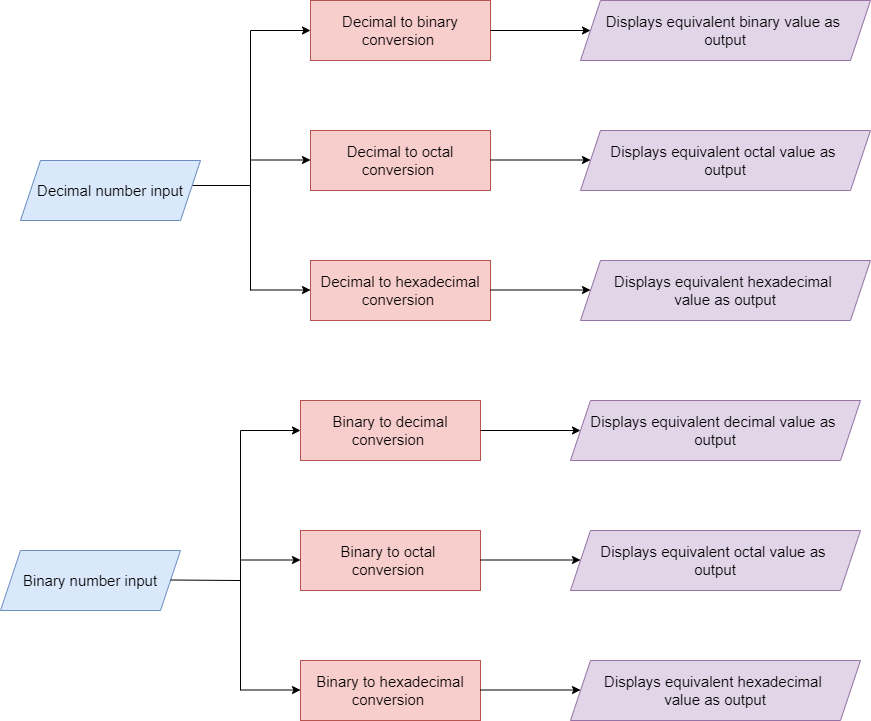

The diagram above was exported from draw.io. Its source (the exported page's mxGraphModel, read from the mxfile embedded in the PNG):
<mxGraphModel dx="1888" dy="547" grid="1" gridSize="10" guides="1" tooltips="1" connect="1" arrows="1" fold="1" page="1" pageScale="1" pageWidth="850" pageHeight="1100" math="0" shadow="0">
  <root>
    <mxCell id="0" />
    <mxCell id="1" parent="0" />
    <mxCell id="ZFI7kKnzXxhVAt2jWTo1-3" value="Decimal to binary conversion&amp;nbsp;" style="rounded=0;whiteSpace=wrap;html=1;fontSize=15;fillColor=#f8cecc;strokeColor=#b85450;" vertex="1" parent="1">
      <mxGeometry x="180" y="50" width="180" height="60" as="geometry" />
    </mxCell>
    <mxCell id="ZFI7kKnzXxhVAt2jWTo1-4" value="Decimal to octal conversion&amp;nbsp;" style="rounded=0;whiteSpace=wrap;html=1;fontSize=15;fillColor=#f8cecc;strokeColor=#b85450;" vertex="1" parent="1">
      <mxGeometry x="180" y="180" width="180" height="60" as="geometry" />
    </mxCell>
    <mxCell id="ZFI7kKnzXxhVAt2jWTo1-5" value="Decimal to hexadecimal conversion&amp;nbsp;" style="rounded=0;whiteSpace=wrap;html=1;fontSize=15;fillColor=#f8cecc;strokeColor=#b85450;" vertex="1" parent="1">
      <mxGeometry x="180" y="310" width="180" height="60" as="geometry" />
    </mxCell>
    <mxCell id="ZFI7kKnzXxhVAt2jWTo1-6" value="" style="endArrow=none;html=1;rounded=0;fontSize=15;exitX=1;exitY=0.5;exitDx=0;exitDy=0;" edge="1" parent="1">
      <mxGeometry width="50" height="50" relative="1" as="geometry">
        <mxPoint x="60" y="235" as="sourcePoint" />
        <mxPoint x="120" y="235" as="targetPoint" />
      </mxGeometry>
    </mxCell>
    <mxCell id="ZFI7kKnzXxhVAt2jWTo1-7" value="" style="endArrow=classic;html=1;rounded=0;fontSize=15;entryX=0;entryY=0.5;entryDx=0;entryDy=0;" edge="1" parent="1" target="ZFI7kKnzXxhVAt2jWTo1-3">
      <mxGeometry width="50" height="50" relative="1" as="geometry">
        <mxPoint x="120" y="80" as="sourcePoint" />
        <mxPoint x="450" y="250" as="targetPoint" />
      </mxGeometry>
    </mxCell>
    <mxCell id="ZFI7kKnzXxhVAt2jWTo1-8" value="" style="endArrow=classic;html=1;rounded=0;fontSize=15;entryX=0;entryY=0.5;entryDx=0;entryDy=0;" edge="1" parent="1">
      <mxGeometry width="50" height="50" relative="1" as="geometry">
        <mxPoint x="120" y="339.5" as="sourcePoint" />
        <mxPoint x="180" y="339.5" as="targetPoint" />
      </mxGeometry>
    </mxCell>
    <mxCell id="ZFI7kKnzXxhVAt2jWTo1-9" value="" style="endArrow=classic;html=1;rounded=0;fontSize=15;entryX=0;entryY=0.5;entryDx=0;entryDy=0;" edge="1" parent="1">
      <mxGeometry width="50" height="50" relative="1" as="geometry">
        <mxPoint x="120" y="209.5" as="sourcePoint" />
        <mxPoint x="180" y="209.5" as="targetPoint" />
      </mxGeometry>
    </mxCell>
    <mxCell id="ZFI7kKnzXxhVAt2jWTo1-10" value="" style="endArrow=none;html=1;rounded=0;fontSize=15;" edge="1" parent="1">
      <mxGeometry width="50" height="50" relative="1" as="geometry">
        <mxPoint x="120" y="340" as="sourcePoint" />
        <mxPoint x="120" y="80" as="targetPoint" />
      </mxGeometry>
    </mxCell>
    <mxCell id="ZFI7kKnzXxhVAt2jWTo1-11" value="" style="endArrow=classic;html=1;rounded=0;fontSize=15;exitX=1;exitY=0.5;exitDx=0;exitDy=0;" edge="1" parent="1" source="ZFI7kKnzXxhVAt2jWTo1-3">
      <mxGeometry width="50" height="50" relative="1" as="geometry">
        <mxPoint x="400" y="300" as="sourcePoint" />
        <mxPoint x="460" y="80" as="targetPoint" />
      </mxGeometry>
    </mxCell>
    <mxCell id="ZFI7kKnzXxhVAt2jWTo1-12" value="&lt;span&gt;Decimal number input&lt;/span&gt;" style="shape=parallelogram;perimeter=parallelogramPerimeter;whiteSpace=wrap;html=1;fixedSize=1;fontSize=15;fillColor=#dae8fc;strokeColor=#6c8ebf;" vertex="1" parent="1">
      <mxGeometry x="-110" y="210" width="180" height="60" as="geometry" />
    </mxCell>
    <mxCell id="ZFI7kKnzXxhVAt2jWTo1-15" value="Displays equivalent binary value as &lt;br&gt;output" style="shape=parallelogram;perimeter=parallelogramPerimeter;whiteSpace=wrap;html=1;fixedSize=1;fontSize=15;fillColor=#e1d5e7;strokeColor=#9673a6;" vertex="1" parent="1">
      <mxGeometry x="450" y="50" width="290" height="60" as="geometry" />
    </mxCell>
    <mxCell id="ZFI7kKnzXxhVAt2jWTo1-16" value="Displays equivalent hexadecimal &lt;br&gt;value as output" style="shape=parallelogram;perimeter=parallelogramPerimeter;whiteSpace=wrap;html=1;fixedSize=1;fontSize=15;fillColor=#e1d5e7;strokeColor=#9673a6;" vertex="1" parent="1">
      <mxGeometry x="450" y="310" width="290" height="60" as="geometry" />
    </mxCell>
    <mxCell id="ZFI7kKnzXxhVAt2jWTo1-17" value="Displays equivalent octal value as &lt;br&gt;output" style="shape=parallelogram;perimeter=parallelogramPerimeter;whiteSpace=wrap;html=1;fixedSize=1;fontSize=15;fillColor=#e1d5e7;strokeColor=#9673a6;" vertex="1" parent="1">
      <mxGeometry x="450" y="180" width="290" height="60" as="geometry" />
    </mxCell>
    <mxCell id="ZFI7kKnzXxhVAt2jWTo1-18" value="" style="endArrow=classic;html=1;rounded=0;fontSize=15;exitX=1;exitY=0.5;exitDx=0;exitDy=0;" edge="1" parent="1">
      <mxGeometry width="50" height="50" relative="1" as="geometry">
        <mxPoint x="360" y="339.5" as="sourcePoint" />
        <mxPoint x="460" y="339.5" as="targetPoint" />
      </mxGeometry>
    </mxCell>
    <mxCell id="ZFI7kKnzXxhVAt2jWTo1-19" value="" style="endArrow=classic;html=1;rounded=0;fontSize=15;exitX=1;exitY=0.5;exitDx=0;exitDy=0;" edge="1" parent="1">
      <mxGeometry width="50" height="50" relative="1" as="geometry">
        <mxPoint x="360" y="209.5" as="sourcePoint" />
        <mxPoint x="460" y="209.5" as="targetPoint" />
      </mxGeometry>
    </mxCell>
    <mxCell id="ZFI7kKnzXxhVAt2jWTo1-20" value="&lt;span&gt;Binary number input&lt;/span&gt;" style="shape=parallelogram;perimeter=parallelogramPerimeter;whiteSpace=wrap;html=1;fixedSize=1;fontSize=15;fillColor=#dae8fc;strokeColor=#6c8ebf;" vertex="1" parent="1">
      <mxGeometry x="-130" y="600" width="180" height="60" as="geometry" />
    </mxCell>
    <mxCell id="ZFI7kKnzXxhVAt2jWTo1-21" value="Binary to decimal conversion&amp;nbsp;" style="rounded=0;whiteSpace=wrap;html=1;fontSize=15;fillColor=#f8cecc;strokeColor=#b85450;" vertex="1" parent="1">
      <mxGeometry x="170" y="450" width="180" height="60" as="geometry" />
    </mxCell>
    <mxCell id="ZFI7kKnzXxhVAt2jWTo1-22" value="Binary to octal &lt;br&gt;conversion&amp;nbsp;" style="rounded=0;whiteSpace=wrap;html=1;fontSize=15;fillColor=#f8cecc;strokeColor=#b85450;" vertex="1" parent="1">
      <mxGeometry x="170" y="580" width="180" height="60" as="geometry" />
    </mxCell>
    <mxCell id="ZFI7kKnzXxhVAt2jWTo1-23" value="Binary to hexadecimal conversion&amp;nbsp;" style="rounded=0;whiteSpace=wrap;html=1;fontSize=15;fillColor=#f8cecc;strokeColor=#b85450;" vertex="1" parent="1">
      <mxGeometry x="170" y="710" width="180" height="60" as="geometry" />
    </mxCell>
    <mxCell id="ZFI7kKnzXxhVAt2jWTo1-24" value="" style="endArrow=none;html=1;rounded=0;fontSize=15;exitX=1;exitY=0.5;exitDx=0;exitDy=0;" edge="1" parent="1">
      <mxGeometry width="50" height="50" relative="1" as="geometry">
        <mxPoint x="40" y="629.5" as="sourcePoint" />
        <mxPoint x="110" y="630" as="targetPoint" />
      </mxGeometry>
    </mxCell>
    <mxCell id="ZFI7kKnzXxhVAt2jWTo1-25" value="" style="endArrow=classic;html=1;rounded=0;fontSize=15;entryX=0;entryY=0.5;entryDx=0;entryDy=0;" edge="1" parent="1" target="ZFI7kKnzXxhVAt2jWTo1-21">
      <mxGeometry width="50" height="50" relative="1" as="geometry">
        <mxPoint x="110" y="480" as="sourcePoint" />
        <mxPoint x="440" y="650" as="targetPoint" />
      </mxGeometry>
    </mxCell>
    <mxCell id="ZFI7kKnzXxhVAt2jWTo1-26" value="" style="endArrow=classic;html=1;rounded=0;fontSize=15;entryX=0;entryY=0.5;entryDx=0;entryDy=0;" edge="1" parent="1">
      <mxGeometry width="50" height="50" relative="1" as="geometry">
        <mxPoint x="110" y="739.5" as="sourcePoint" />
        <mxPoint x="170" y="739.5" as="targetPoint" />
      </mxGeometry>
    </mxCell>
    <mxCell id="ZFI7kKnzXxhVAt2jWTo1-27" value="" style="endArrow=classic;html=1;rounded=0;fontSize=15;entryX=0;entryY=0.5;entryDx=0;entryDy=0;" edge="1" parent="1">
      <mxGeometry width="50" height="50" relative="1" as="geometry">
        <mxPoint x="110" y="609.5" as="sourcePoint" />
        <mxPoint x="170" y="609.5" as="targetPoint" />
      </mxGeometry>
    </mxCell>
    <mxCell id="ZFI7kKnzXxhVAt2jWTo1-28" value="" style="endArrow=none;html=1;rounded=0;fontSize=15;" edge="1" parent="1">
      <mxGeometry width="50" height="50" relative="1" as="geometry">
        <mxPoint x="110" y="740" as="sourcePoint" />
        <mxPoint x="110" y="480" as="targetPoint" />
      </mxGeometry>
    </mxCell>
    <mxCell id="ZFI7kKnzXxhVAt2jWTo1-29" value="" style="endArrow=classic;html=1;rounded=0;fontSize=15;exitX=1;exitY=0.5;exitDx=0;exitDy=0;" edge="1" parent="1" source="ZFI7kKnzXxhVAt2jWTo1-21">
      <mxGeometry width="50" height="50" relative="1" as="geometry">
        <mxPoint x="390" y="700" as="sourcePoint" />
        <mxPoint x="450" y="480" as="targetPoint" />
      </mxGeometry>
    </mxCell>
    <mxCell id="ZFI7kKnzXxhVAt2jWTo1-30" value="Displays equivalent decimal value as &lt;br&gt;output" style="shape=parallelogram;perimeter=parallelogramPerimeter;whiteSpace=wrap;html=1;fixedSize=1;fontSize=15;fillColor=#e1d5e7;strokeColor=#9673a6;" vertex="1" parent="1">
      <mxGeometry x="440" y="450" width="290" height="60" as="geometry" />
    </mxCell>
    <mxCell id="ZFI7kKnzXxhVAt2jWTo1-31" value="Displays equivalent hexadecimal &lt;br&gt;value as output" style="shape=parallelogram;perimeter=parallelogramPerimeter;whiteSpace=wrap;html=1;fixedSize=1;fontSize=15;fillColor=#e1d5e7;strokeColor=#9673a6;" vertex="1" parent="1">
      <mxGeometry x="440" y="710" width="290" height="60" as="geometry" />
    </mxCell>
    <mxCell id="ZFI7kKnzXxhVAt2jWTo1-32" value="Displays equivalent octal value as &lt;br&gt;output" style="shape=parallelogram;perimeter=parallelogramPerimeter;whiteSpace=wrap;html=1;fixedSize=1;fontSize=15;fillColor=#e1d5e7;strokeColor=#9673a6;" vertex="1" parent="1">
      <mxGeometry x="440" y="580" width="290" height="60" as="geometry" />
    </mxCell>
    <mxCell id="ZFI7kKnzXxhVAt2jWTo1-33" value="" style="endArrow=classic;html=1;rounded=0;fontSize=15;exitX=1;exitY=0.5;exitDx=0;exitDy=0;" edge="1" parent="1">
      <mxGeometry width="50" height="50" relative="1" as="geometry">
        <mxPoint x="350" y="739.5" as="sourcePoint" />
        <mxPoint x="450" y="739.5" as="targetPoint" />
      </mxGeometry>
    </mxCell>
    <mxCell id="ZFI7kKnzXxhVAt2jWTo1-34" value="" style="endArrow=classic;html=1;rounded=0;fontSize=15;exitX=1;exitY=0.5;exitDx=0;exitDy=0;" edge="1" parent="1">
      <mxGeometry width="50" height="50" relative="1" as="geometry">
        <mxPoint x="350" y="609.5" as="sourcePoint" />
        <mxPoint x="450" y="609.5" as="targetPoint" />
      </mxGeometry>
    </mxCell>
  </root>
</mxGraphModel>